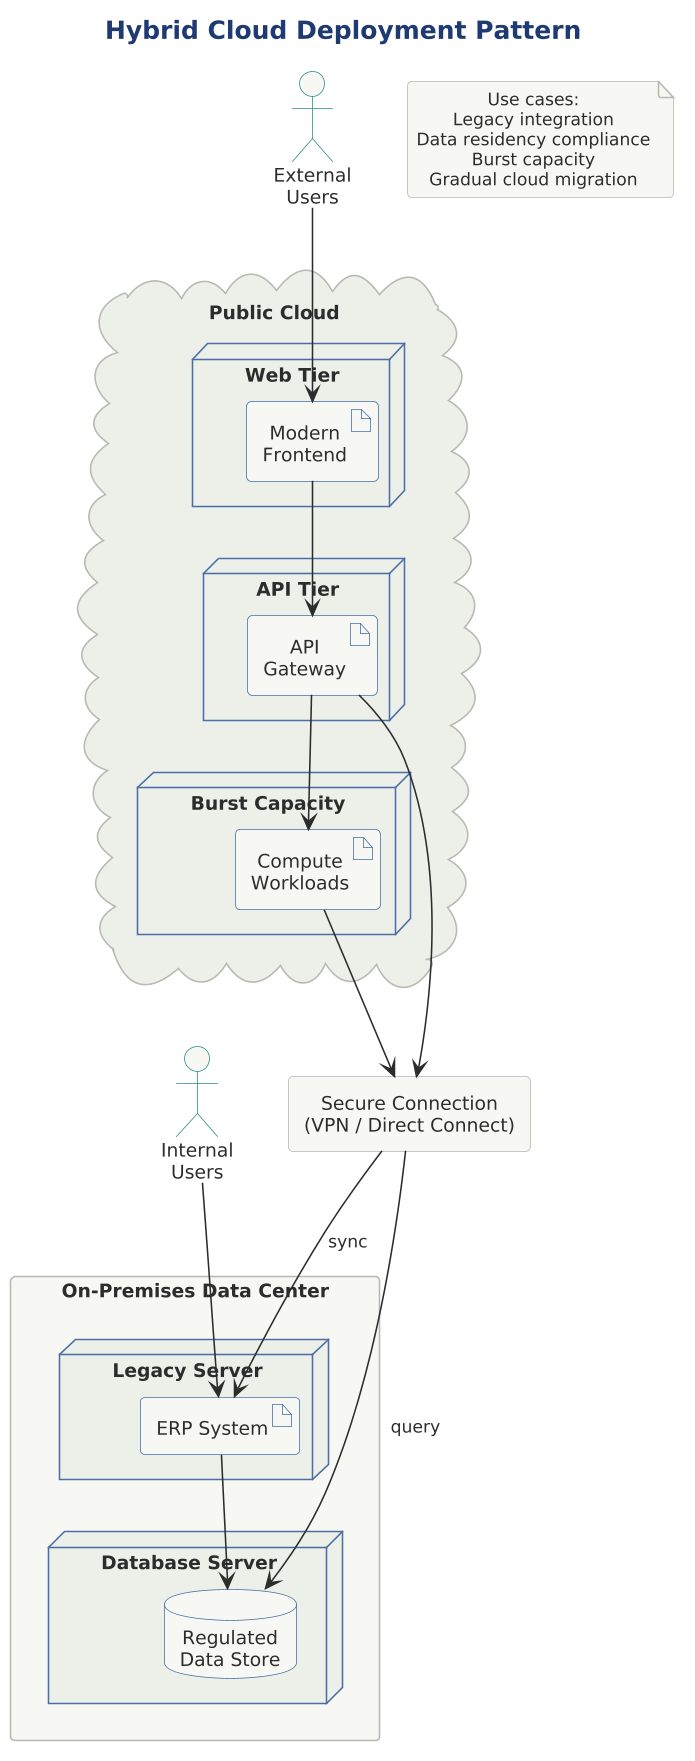

The diagram above was rendered by PlantUML. Its source (embedded in the PNG):
@startuml

skinparam dpi 150




!include ../../../../../../tooling/styles/plantuml/structural/deployment-diagram-style.iuml

title Hybrid Cloud Deployment Pattern

rectangle "On-Premises Data Center" as onprem {
    node "Legacy Server" as legacy {
        artifact "ERP System" as erp
    }
    node "Database Server" as dbServer {
        database "Regulated\nData Store" as regulatedDB
    }
    erp --> regulatedDB
}

cloud "Public Cloud" as publicCloud {
    node "Web Tier" as webTier {
        artifact "Modern\nFrontend" as frontend
    }
    node "API Tier" as apiTier {
        artifact "API\nGateway" as api
    }
    node "Burst Capacity" as burst {
        artifact "Compute\nWorkloads" as compute
    }
}

rectangle "Secure Connection\n(VPN / Direct Connect)" as vpn

actor "External\nUsers" as extUsers
actor "Internal\nUsers" as intUsers

extUsers --> frontend
intUsers --> erp

frontend --> api
api --> vpn
vpn --> erp : sync
api --> compute
compute --> vpn
vpn --> regulatedDB : query

note as useCases
  Use cases:
  Legacy integration
  Data residency compliance
  Burst capacity
  Gradual cloud migration
end note

@enduml